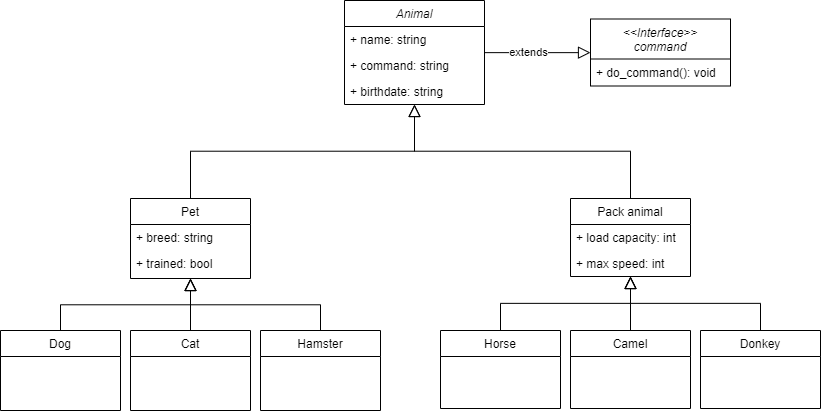

The diagram above was exported from draw.io. Its source (the exported page's mxGraphModel, read from the mxfile embedded in the PNG):
<mxGraphModel dx="1024" dy="540" grid="1" gridSize="10" guides="1" tooltips="1" connect="1" arrows="1" fold="1" page="1" pageScale="1" pageWidth="827" pageHeight="1169" math="0" shadow="0">
  <root>
    <mxCell id="WIyWlLk6GJQsqaUBKTNV-0" />
    <mxCell id="WIyWlLk6GJQsqaUBKTNV-1" parent="WIyWlLk6GJQsqaUBKTNV-0" />
    <mxCell id="zkfFHV4jXpPFQw0GAbJ--0" value="Animal" style="swimlane;fontStyle=2;align=center;verticalAlign=top;childLayout=stackLayout;horizontal=1;startSize=26;horizontalStack=0;resizeParent=1;resizeLast=0;collapsible=1;marginBottom=0;rounded=0;shadow=0;strokeWidth=1;" parent="WIyWlLk6GJQsqaUBKTNV-1" vertex="1">
      <mxGeometry x="344" y="130" width="140" height="104" as="geometry">
        <mxRectangle x="230" y="140" width="160" height="26" as="alternateBounds" />
      </mxGeometry>
    </mxCell>
    <mxCell id="zkfFHV4jXpPFQw0GAbJ--1" value="+ name: string" style="text;align=left;verticalAlign=top;spacingLeft=4;spacingRight=4;overflow=hidden;rotatable=0;points=[[0,0.5],[1,0.5]];portConstraint=eastwest;" parent="zkfFHV4jXpPFQw0GAbJ--0" vertex="1">
      <mxGeometry y="26" width="140" height="26" as="geometry" />
    </mxCell>
    <mxCell id="zkfFHV4jXpPFQw0GAbJ--2" value="+ command: string" style="text;align=left;verticalAlign=top;spacingLeft=4;spacingRight=4;overflow=hidden;rotatable=0;points=[[0,0.5],[1,0.5]];portConstraint=eastwest;rounded=0;shadow=0;html=0;" parent="zkfFHV4jXpPFQw0GAbJ--0" vertex="1">
      <mxGeometry y="52" width="140" height="26" as="geometry" />
    </mxCell>
    <mxCell id="dpkNsIWCxQX__Lh8ToGb-62" value="+ birthdate: string" style="text;align=left;verticalAlign=top;spacingLeft=4;spacingRight=4;overflow=hidden;rotatable=0;points=[[0,0.5],[1,0.5]];portConstraint=eastwest;rounded=0;shadow=0;html=0;" vertex="1" parent="zkfFHV4jXpPFQw0GAbJ--0">
      <mxGeometry y="78" width="140" height="26" as="geometry" />
    </mxCell>
    <mxCell id="zkfFHV4jXpPFQw0GAbJ--6" value="Pet" style="swimlane;fontStyle=0;align=center;verticalAlign=top;childLayout=stackLayout;horizontal=1;startSize=26;horizontalStack=0;resizeParent=1;resizeLast=0;collapsible=1;marginBottom=0;rounded=0;shadow=0;strokeWidth=1;" parent="WIyWlLk6GJQsqaUBKTNV-1" vertex="1">
      <mxGeometry x="130" y="328" width="120" height="80" as="geometry">
        <mxRectangle x="130" y="380" width="160" height="26" as="alternateBounds" />
      </mxGeometry>
    </mxCell>
    <mxCell id="zkfFHV4jXpPFQw0GAbJ--8" value="+ breed: string" style="text;align=left;verticalAlign=top;spacingLeft=4;spacingRight=4;overflow=hidden;rotatable=0;points=[[0,0.5],[1,0.5]];portConstraint=eastwest;rounded=0;shadow=0;html=0;" parent="zkfFHV4jXpPFQw0GAbJ--6" vertex="1">
      <mxGeometry y="26" width="120" height="26" as="geometry" />
    </mxCell>
    <mxCell id="zkfFHV4jXpPFQw0GAbJ--7" value="+ trained: bool" style="text;align=left;verticalAlign=top;spacingLeft=4;spacingRight=4;overflow=hidden;rotatable=0;points=[[0,0.5],[1,0.5]];portConstraint=eastwest;" parent="zkfFHV4jXpPFQw0GAbJ--6" vertex="1">
      <mxGeometry y="52" width="120" height="26" as="geometry" />
    </mxCell>
    <mxCell id="zkfFHV4jXpPFQw0GAbJ--12" value="" style="endArrow=block;endSize=10;endFill=0;shadow=0;strokeWidth=1;rounded=0;edgeStyle=elbowEdgeStyle;elbow=vertical;" parent="WIyWlLk6GJQsqaUBKTNV-1" source="zkfFHV4jXpPFQw0GAbJ--6" target="zkfFHV4jXpPFQw0GAbJ--0" edge="1">
      <mxGeometry width="160" relative="1" as="geometry">
        <mxPoint x="308" y="173" as="sourcePoint" />
        <mxPoint x="308" y="173" as="targetPoint" />
      </mxGeometry>
    </mxCell>
    <mxCell id="zkfFHV4jXpPFQw0GAbJ--13" value="Pack animal" style="swimlane;fontStyle=0;align=center;verticalAlign=top;childLayout=stackLayout;horizontal=1;startSize=26;horizontalStack=0;resizeParent=1;resizeLast=0;collapsible=1;marginBottom=0;rounded=0;shadow=0;strokeWidth=1;" parent="WIyWlLk6GJQsqaUBKTNV-1" vertex="1">
      <mxGeometry x="570" y="328" width="120" height="78" as="geometry">
        <mxRectangle x="340" y="380" width="170" height="26" as="alternateBounds" />
      </mxGeometry>
    </mxCell>
    <mxCell id="zkfFHV4jXpPFQw0GAbJ--14" value="+ load capacity: int" style="text;align=left;verticalAlign=top;spacingLeft=4;spacingRight=4;overflow=hidden;rotatable=0;points=[[0,0.5],[1,0.5]];portConstraint=eastwest;" parent="zkfFHV4jXpPFQw0GAbJ--13" vertex="1">
      <mxGeometry y="26" width="120" height="26" as="geometry" />
    </mxCell>
    <mxCell id="dpkNsIWCxQX__Lh8ToGb-2" value="+ max speed: int" style="text;align=left;verticalAlign=top;spacingLeft=4;spacingRight=4;overflow=hidden;rotatable=0;points=[[0,0.5],[1,0.5]];portConstraint=eastwest;" vertex="1" parent="zkfFHV4jXpPFQw0GAbJ--13">
      <mxGeometry y="52" width="120" height="26" as="geometry" />
    </mxCell>
    <mxCell id="zkfFHV4jXpPFQw0GAbJ--16" value="" style="endArrow=block;endSize=10;endFill=0;shadow=0;strokeWidth=1;rounded=0;edgeStyle=elbowEdgeStyle;elbow=vertical;" parent="WIyWlLk6GJQsqaUBKTNV-1" source="zkfFHV4jXpPFQw0GAbJ--13" target="zkfFHV4jXpPFQw0GAbJ--0" edge="1">
      <mxGeometry width="160" relative="1" as="geometry">
        <mxPoint x="318" y="343" as="sourcePoint" />
        <mxPoint x="418" y="241" as="targetPoint" />
      </mxGeometry>
    </mxCell>
    <mxCell id="dpkNsIWCxQX__Lh8ToGb-27" value="Cat" style="swimlane;fontStyle=0;align=center;verticalAlign=top;childLayout=stackLayout;horizontal=1;startSize=26;horizontalStack=0;resizeParent=1;resizeLast=0;collapsible=1;marginBottom=0;rounded=0;shadow=0;strokeWidth=1;" vertex="1" parent="WIyWlLk6GJQsqaUBKTNV-1">
      <mxGeometry x="130" y="460" width="120" height="80" as="geometry">
        <mxRectangle x="130" y="380" width="160" height="26" as="alternateBounds" />
      </mxGeometry>
    </mxCell>
    <mxCell id="dpkNsIWCxQX__Lh8ToGb-30" value="Hamster" style="swimlane;fontStyle=0;align=center;verticalAlign=top;childLayout=stackLayout;horizontal=1;startSize=26;horizontalStack=0;resizeParent=1;resizeLast=0;collapsible=1;marginBottom=0;rounded=0;shadow=0;strokeWidth=1;" vertex="1" parent="WIyWlLk6GJQsqaUBKTNV-1">
      <mxGeometry x="260" y="460" width="120" height="80" as="geometry">
        <mxRectangle x="130" y="380" width="160" height="26" as="alternateBounds" />
      </mxGeometry>
    </mxCell>
    <mxCell id="dpkNsIWCxQX__Lh8ToGb-33" value="Dog" style="swimlane;fontStyle=0;align=center;verticalAlign=top;childLayout=stackLayout;horizontal=1;startSize=26;horizontalStack=0;resizeParent=1;resizeLast=0;collapsible=1;marginBottom=0;rounded=0;shadow=0;strokeWidth=1;" vertex="1" parent="WIyWlLk6GJQsqaUBKTNV-1">
      <mxGeometry y="460" width="120" height="80" as="geometry">
        <mxRectangle y="460" width="160" height="26" as="alternateBounds" />
      </mxGeometry>
    </mxCell>
    <mxCell id="dpkNsIWCxQX__Lh8ToGb-36" value="Camel" style="swimlane;fontStyle=0;align=center;verticalAlign=top;childLayout=stackLayout;horizontal=1;startSize=26;horizontalStack=0;resizeParent=1;resizeLast=0;collapsible=1;marginBottom=0;rounded=0;shadow=0;strokeWidth=1;" vertex="1" parent="WIyWlLk6GJQsqaUBKTNV-1">
      <mxGeometry x="570" y="460" width="120" height="78" as="geometry">
        <mxRectangle x="340" y="380" width="170" height="26" as="alternateBounds" />
      </mxGeometry>
    </mxCell>
    <mxCell id="dpkNsIWCxQX__Lh8ToGb-39" value="Horse" style="swimlane;fontStyle=0;align=center;verticalAlign=top;childLayout=stackLayout;horizontal=1;startSize=26;horizontalStack=0;resizeParent=1;resizeLast=0;collapsible=1;marginBottom=0;rounded=0;shadow=0;strokeWidth=1;" vertex="1" parent="WIyWlLk6GJQsqaUBKTNV-1">
      <mxGeometry x="440" y="460" width="120" height="78" as="geometry">
        <mxRectangle x="340" y="380" width="170" height="26" as="alternateBounds" />
      </mxGeometry>
    </mxCell>
    <mxCell id="dpkNsIWCxQX__Lh8ToGb-42" value="Donkey" style="swimlane;fontStyle=0;align=center;verticalAlign=top;childLayout=stackLayout;horizontal=1;startSize=26;horizontalStack=0;resizeParent=1;resizeLast=0;collapsible=1;marginBottom=0;rounded=0;shadow=0;strokeWidth=1;" vertex="1" parent="WIyWlLk6GJQsqaUBKTNV-1">
      <mxGeometry x="700" y="460" width="120" height="78" as="geometry">
        <mxRectangle x="340" y="380" width="170" height="26" as="alternateBounds" />
      </mxGeometry>
    </mxCell>
    <mxCell id="dpkNsIWCxQX__Lh8ToGb-53" value="" style="endArrow=block;endSize=10;endFill=0;shadow=0;strokeWidth=1;rounded=0;edgeStyle=elbowEdgeStyle;elbow=vertical;exitX=0.5;exitY=0;exitDx=0;exitDy=0;exitPerimeter=0;" edge="1" parent="WIyWlLk6GJQsqaUBKTNV-1" source="dpkNsIWCxQX__Lh8ToGb-42" target="zkfFHV4jXpPFQw0GAbJ--13">
      <mxGeometry width="160" relative="1" as="geometry">
        <mxPoint x="756" y="462" as="sourcePoint" />
        <mxPoint x="540" y="342" as="targetPoint" />
      </mxGeometry>
    </mxCell>
    <mxCell id="dpkNsIWCxQX__Lh8ToGb-55" value="" style="endArrow=block;endSize=10;endFill=0;shadow=0;strokeWidth=1;rounded=0;edgeStyle=elbowEdgeStyle;elbow=vertical;exitX=0.5;exitY=0;exitDx=0;exitDy=0;" edge="1" parent="WIyWlLk6GJQsqaUBKTNV-1" source="dpkNsIWCxQX__Lh8ToGb-30" target="zkfFHV4jXpPFQw0GAbJ--6">
      <mxGeometry width="160" relative="1" as="geometry">
        <mxPoint x="316" y="458" as="sourcePoint" />
        <mxPoint x="190" y="410" as="targetPoint" />
      </mxGeometry>
    </mxCell>
    <mxCell id="dpkNsIWCxQX__Lh8ToGb-56" value="" style="endArrow=block;endSize=10;endFill=0;shadow=0;strokeWidth=1;rounded=0;edgeStyle=elbowEdgeStyle;elbow=vertical;exitX=0.5;exitY=0;exitDx=0;exitDy=0;" edge="1" parent="WIyWlLk6GJQsqaUBKTNV-1" source="dpkNsIWCxQX__Lh8ToGb-33" target="zkfFHV4jXpPFQw0GAbJ--6">
      <mxGeometry width="160" relative="1" as="geometry">
        <mxPoint x="50" y="453" as="sourcePoint" />
        <mxPoint x="190" y="410" as="targetPoint" />
      </mxGeometry>
    </mxCell>
    <mxCell id="dpkNsIWCxQX__Lh8ToGb-58" value="" style="endArrow=block;endSize=10;endFill=0;shadow=0;strokeWidth=1;rounded=0;edgeStyle=elbowEdgeStyle;elbow=vertical;exitX=0.5;exitY=0;exitDx=0;exitDy=0;" edge="1" parent="WIyWlLk6GJQsqaUBKTNV-1" source="dpkNsIWCxQX__Lh8ToGb-27" target="zkfFHV4jXpPFQw0GAbJ--6">
      <mxGeometry width="160" relative="1" as="geometry">
        <mxPoint x="70" y="470" as="sourcePoint" />
        <mxPoint x="200" y="420" as="targetPoint" />
      </mxGeometry>
    </mxCell>
    <mxCell id="dpkNsIWCxQX__Lh8ToGb-59" value="" style="endArrow=block;endSize=10;endFill=0;shadow=0;strokeWidth=1;rounded=0;edgeStyle=elbowEdgeStyle;elbow=vertical;" edge="1" parent="WIyWlLk6GJQsqaUBKTNV-1" source="dpkNsIWCxQX__Lh8ToGb-36" target="zkfFHV4jXpPFQw0GAbJ--13">
      <mxGeometry width="160" relative="1" as="geometry">
        <mxPoint x="770" y="472" as="sourcePoint" />
        <mxPoint x="640" y="416" as="targetPoint" />
      </mxGeometry>
    </mxCell>
    <mxCell id="dpkNsIWCxQX__Lh8ToGb-60" value="" style="endArrow=block;endSize=10;endFill=0;shadow=0;strokeWidth=1;rounded=0;edgeStyle=elbowEdgeStyle;elbow=vertical;" edge="1" parent="WIyWlLk6GJQsqaUBKTNV-1" source="dpkNsIWCxQX__Lh8ToGb-39" target="zkfFHV4jXpPFQw0GAbJ--13">
      <mxGeometry width="160" relative="1" as="geometry">
        <mxPoint x="510" y="446" as="sourcePoint" />
        <mxPoint x="510" y="390" as="targetPoint" />
      </mxGeometry>
    </mxCell>
    <mxCell id="dpkNsIWCxQX__Lh8ToGb-64" value="&lt;&lt;Interface&gt;&gt;&#10;command" style="swimlane;fontStyle=2;align=center;verticalAlign=top;childLayout=stackLayout;horizontal=1;startSize=40;horizontalStack=0;resizeParent=1;resizeLast=0;collapsible=1;marginBottom=0;rounded=0;shadow=0;strokeWidth=1;" vertex="1" parent="WIyWlLk6GJQsqaUBKTNV-1">
      <mxGeometry x="590" y="148.5" width="140" height="67" as="geometry">
        <mxRectangle x="230" y="140" width="160" height="26" as="alternateBounds" />
      </mxGeometry>
    </mxCell>
    <mxCell id="dpkNsIWCxQX__Lh8ToGb-65" value="+ do_command(): void" style="text;align=left;verticalAlign=top;spacingLeft=4;spacingRight=4;overflow=hidden;rotatable=0;points=[[0,0.5],[1,0.5]];portConstraint=eastwest;" vertex="1" parent="dpkNsIWCxQX__Lh8ToGb-64">
      <mxGeometry y="40" width="140" height="26" as="geometry" />
    </mxCell>
    <mxCell id="dpkNsIWCxQX__Lh8ToGb-70" value="" style="endArrow=block;endSize=10;endFill=0;shadow=0;strokeWidth=1;rounded=0;edgeStyle=elbowEdgeStyle;elbow=vertical;" edge="1" parent="WIyWlLk6GJQsqaUBKTNV-1" source="zkfFHV4jXpPFQw0GAbJ--0" target="dpkNsIWCxQX__Lh8ToGb-64">
      <mxGeometry width="160" relative="1" as="geometry">
        <mxPoint x="596" y="130" as="sourcePoint" />
        <mxPoint x="380" y="36" as="targetPoint" />
      </mxGeometry>
    </mxCell>
    <mxCell id="dpkNsIWCxQX__Lh8ToGb-71" value="extends" style="edgeLabel;html=1;align=center;verticalAlign=middle;resizable=0;points=[];" vertex="1" connectable="0" parent="dpkNsIWCxQX__Lh8ToGb-70">
      <mxGeometry x="-0.1806" y="1" relative="1" as="geometry">
        <mxPoint as="offset" />
      </mxGeometry>
    </mxCell>
  </root>
</mxGraphModel>